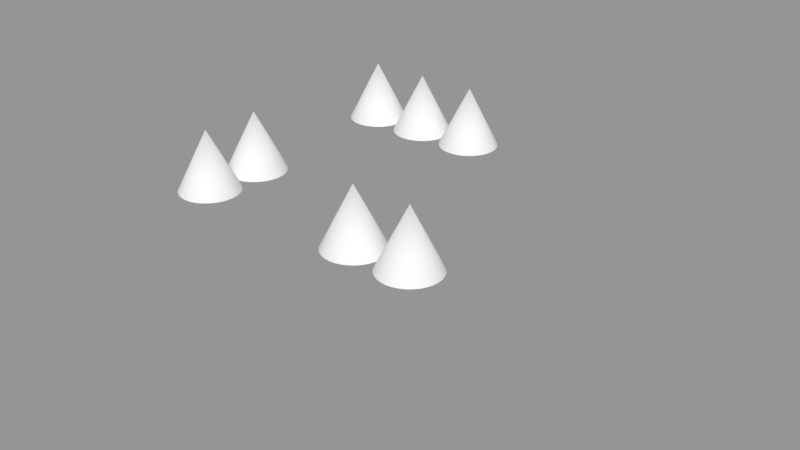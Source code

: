 # Source: shapes.blend  (saved by Blender 2.79.0; exported with 4.5.12 LTS)
import bpy
from mathutils import Matrix  # noqa: F401  (used for matrix-valued properties, if any)

bpy.ops.wm.read_factory_settings(use_empty=True)
scene = bpy.context.scene
scene.name = 'Scene'

# ---- collections
col_collection_1 = bpy.data.collections.new('Collection 1'); scene.collection.children.link(col_collection_1)
col_cone = bpy.data.collections.new('Cone')  # instanced only; not linked into the scene

# ---- meshes
me_cone = bpy.data.meshes.new('Cone')
me_cone.from_pydata([(5.757e-08, 0.5, 0.0303), (5.757e-08, 1.382e-07, 1.03), (0.09755, 0.4904, 0.0303), (0.1913, 0.4619, 0.0303), (0.2778, 0.4157, 0.0303), (0.3536, 0.3536, 0.0303), (0.4157, 0.2778, 0.0303), (0.4619, 0.1913, 0.0303), (0.4904, 0.09755, 0.0303), (0.5, 1.759e-07, 0.0303), (0.4904, -0.09754, 0.0303), (0.4619, -0.1913, 0.0303), (0.4157, -0.2778, 0.0303), (0.3536, -0.3536, 0.0303), (0.2778, -0.4157, 0.0303), (0.1913, -0.4619, 0.0303), (0.09755, -0.4904, 0.0303), (-1.053e-07, -0.5, 0.0303), (-0.09755, -0.4904, 0.0303), (-0.1913, -0.4619, 0.0303), (-0.2778, -0.4157, 0.0303), (-0.3536, -0.3536, 0.0303), (-0.4157, -0.2778, 0.0303), (-0.4619, -0.1913, 0.0303), (-0.4904, -0.09754, 0.0303), (-0.5, 6.21e-07, 0.0303), (-0.4904, 0.09755, 0.0303), (-0.4619, 0.1913, 0.0303), (-0.4157, 0.2778, 0.0303), (-0.3536, 0.3536, 0.0303), (-0.2778, 0.4157, 0.0303), (-0.1913, 0.4619, 0.0303), (-0.09754, 0.4904, 0.0303)], [], [(0, 1, 2), (2, 1, 3), (3, 1, 4), (4, 1, 5), (5, 1, 6), (6, 1, 7), (7, 1, 8), (8, 1, 9), (9, 1, 10), (10, 1, 11), (11, 1, 12), (12, 1, 13), (13, 1, 14), (14, 1, 15), (15, 1, 16), (16, 1, 17), (17, 1, 18), (18, 1, 19), (19, 1, 20), (20, 1, 21), (21, 1, 22), (22, 1, 23), (23, 1, 24), (24, 1, 25), (25, 1, 26), (26, 1, 27), (27, 1, 28), (28, 1, 29), (29, 1, 30), (30, 1, 31), (31, 1, 32), (32, 1, 0), (0, 2, 3, 4, 5, 6, 7, 8, 9, 10, 11, 12, 13, 14, 15, 16, 17, 18, 19, 20, 21, 22, 23, 24, 25, 26, 27, 28, 29, 30, 31, 32)])
me_cone.polygons.foreach_set('use_smooth', [True] * 33)
me_cone.use_remesh_preserve_volume = False
me_cone.use_remesh_preserve_attributes = False
me_cone.use_mirror_vertex_groups = False
me_cone.update()

# ---- objects
ob_root = bpy.data.objects.new('Root', None)
ob_cone_007 = bpy.data.objects.new('Cone.007', None)
ob_cone_006 = bpy.data.objects.new('Cone.006', None)
ob_cone_005 = bpy.data.objects.new('Cone.005', None)
ob_cone_004 = bpy.data.objects.new('Cone.004', None)
ob_cone_003 = bpy.data.objects.new('Cone.003', None)
ob_cone_002 = bpy.data.objects.new('Cone.002', None)
ob_cone_001 = bpy.data.objects.new('Cone.001', None)
ob_cone = bpy.data.objects.new('Cone', me_cone)

# ---- transforms, parenting, visibility, modifiers, constraints
ob_root.location = (0.0, 0.0, 0.0)
ob_root.empty_image_offset = (0.0, 0.0)
ob_root.lineart.crease_threshold = 0.0
ob_cone_007.parent = ob_root
ob_cone_007.location = (0.0, 2.0, 0.0)
ob_cone_007.rotation_euler = (0.0, 0.0, -1.571)
ob_cone_007.empty_display_size = 0.25
ob_cone_007.empty_image_offset = (0.0, 0.0)
ob_cone_007.show_instancer_for_render = False
ob_cone_007.instance_type = 'COLLECTION'
ob_cone_007.lineart.crease_threshold = 0.0
ob_cone_006.parent = ob_root
ob_cone_006.location = (-1.0, 2.0, 0.0)
ob_cone_006.rotation_euler = (0.0, 0.0, -1.571)
ob_cone_006.empty_display_size = 0.25
ob_cone_006.empty_image_offset = (0.0, 0.0)
ob_cone_006.show_instancer_for_render = False
ob_cone_006.instance_type = 'COLLECTION'
ob_cone_006.lineart.crease_threshold = 0.0
ob_cone_005.parent = ob_root
ob_cone_005.location = (-2.0, 2.0, 0.0)
ob_cone_005.rotation_euler = (0.0, 0.0, -1.571)
ob_cone_005.empty_display_size = 0.25
ob_cone_005.empty_image_offset = (0.0, 0.0)
ob_cone_005.show_instancer_for_render = False
ob_cone_005.instance_type = 'COLLECTION'
ob_cone_005.lineart.crease_threshold = 0.0
ob_cone_004.parent = ob_root
ob_cone_004.location = (-2.0, 1.0, 0.0)
ob_cone_004.empty_display_size = 0.25
ob_cone_004.empty_image_offset = (0.0, 0.0)
ob_cone_004.show_instancer_for_render = False
ob_cone_004.instance_type = 'COLLECTION'
ob_cone_004.lineart.crease_threshold = 0.0
ob_cone_003.parent = ob_root
ob_cone_003.location = (-2.0, 1.51e-07, 0.0)
ob_cone_003.empty_display_size = 0.25
ob_cone_003.empty_image_offset = (0.0, 0.0)
ob_cone_003.show_instancer_for_render = False
ob_cone_003.instance_type = 'COLLECTION'
ob_cone_003.lineart.crease_threshold = 0.0
ob_cone_002.parent = ob_root
ob_cone_002.location = (-1.0, 7.55e-08, 0.0)
ob_cone_002.rotation_euler = (0.0, 0.0, 1.571)
ob_cone_002.empty_display_size = 0.25
ob_cone_002.empty_image_offset = (0.0, 0.0)
ob_cone_002.show_instancer_for_render = False
ob_cone_002.instance_type = 'COLLECTION'
ob_cone_002.lineart.crease_threshold = 0.0
ob_cone_001.parent = ob_root
ob_cone_001.location = (0.0, 0.0, 0.0)
ob_cone_001.rotation_euler = (0.0, 0.0, 1.571)
ob_cone_001.empty_display_size = 0.25
ob_cone_001.empty_image_offset = (0.0, 0.0)
ob_cone_001.show_instancer_for_render = False
ob_cone_001.instance_type = 'COLLECTION'
ob_cone_001.lineart.crease_threshold = 0.0
ob_cone.location = (-1.0, -1.0, 0.0)
ob_cone.lineart.crease_threshold = 0.0
_m = ob_cone.modifiers.new('EdgeSplit', 'EDGE_SPLIT')
ob_cone_007.instance_collection = col_cone
ob_cone_006.instance_collection = col_cone
ob_cone_005.instance_collection = col_cone
ob_cone_004.instance_collection = col_cone
ob_cone_003.instance_collection = col_cone
ob_cone_002.instance_collection = col_cone
ob_cone_001.instance_collection = col_cone

# ---- collection membership
col_collection_1.objects.link(ob_root)
col_collection_1.objects.link(ob_cone_007)
col_collection_1.objects.link(ob_cone_006)
col_collection_1.objects.link(ob_cone_005)
col_collection_1.objects.link(ob_cone_004)
col_collection_1.objects.link(ob_cone_003)
col_collection_1.objects.link(ob_cone_002)
col_collection_1.objects.link(ob_cone_001)
col_cone.objects.link(ob_cone)

# ---- scene / render settings (as saved in the file)
scene.frame_start = 1; scene.frame_end = 250; scene.frame_set(1)
scene.render.engine = 'BLENDER_EEVEE_NEXT'
scene.render.image_settings.exr_codec = 'NONE'
scene.render.resolution_percentage = 50
scene.render.dither_intensity = 0.0
scene.render.simplify_subdivision_render = 0
scene.render.simplify_child_particles_render = 0.0
scene.cycles.use_denoising = False
scene.cycles.samples = 128
scene.cycles.sampling_pattern = 'TABULATED_SOBOL'
scene.cycles.use_adaptive_sampling = False
scene.cycles.use_light_tree = False
scene.cycles.blur_glossy = 0.0
scene.cycles.sample_clamp_indirect = 0.0
scene.view_settings.view_transform = 'Standard'
bpy.context.view_layer.update()

# ---- added for rendering (the .blend has no active camera and no usable light): camera, sun + grey world if the file has none
cam_auto = bpy.data.cameras.new('AutoCamera')
cam_auto.lens = 50.0
cam_auto.sensor_width = 36.0
cam_auto.clip_end = 1000.0
ob_auto_camera = bpy.data.objects.new('AutoCamera', cam_auto)
scene.collection.objects.link(ob_auto_camera)
ob_auto_camera.location = (9.25225, -11.1027, 7.4018)
ob_auto_camera.rotation_euler = (1.09748, -7.21219e-08, 0.694738)
scene.camera = ob_auto_camera
light_auto_sun = bpy.data.lights.new('AutoSun', 'SUN')
light_auto_sun.energy = 3.0
light_auto_sun.angle = 0.0523599
ob_auto_sun = bpy.data.objects.new('AutoSun', light_auto_sun)
scene.collection.objects.link(ob_auto_sun)
ob_auto_sun.rotation_euler = (0.872665, 0.174533, 0.523599)
if scene.world is None:
    world_auto = bpy.data.worlds.new('AutoWorld')
    world_auto.color = (0.3, 0.3, 0.3)
    scene.world = world_auto
bpy.context.view_layer.update()

